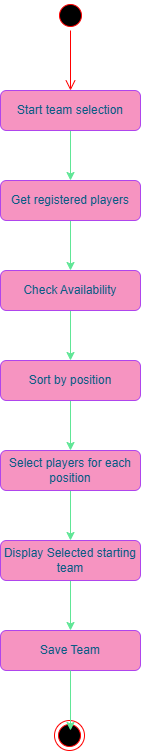

The diagram above was exported from draw.io. Its source (the exported page's mxGraphModel, read from the mxfile embedded in the PNG):
<mxGraphModel dx="1439" dy="794" grid="1" gridSize="10" guides="1" tooltips="1" connect="1" arrows="1" fold="1" page="1" pageScale="1" pageWidth="827" pageHeight="1169" math="0" shadow="0">
  <root>
    <mxCell id="0" />
    <mxCell id="1" parent="0" />
    <mxCell id="0nj7_SswyuHnM88qXfm1-4" edge="1" parent="1" source="0nj7_SswyuHnM88qXfm1-1" style="edgeStyle=orthogonalEdgeStyle;rounded=0;orthogonalLoop=1;jettySize=auto;html=1;exitX=0.5;exitY=1;exitDx=0;exitDy=0;strokeColor=#60E696;fontColor=#095C86;defaultLabelBackgroundColor=page;labelPadding=0 4;fillColor=#F694C1;">
      <mxGeometry relative="1" as="geometry">
        <mxPoint x="400" y="210" as="targetPoint" />
      </mxGeometry>
    </mxCell>
    <mxCell id="0nj7_SswyuHnM88qXfm1-1" parent="1" style="rounded=1;whiteSpace=wrap;html=1;roundedPerimeter=1;strokeColor=#AF45ED;fontColor=#095C86;fillColor=#F694C1;" value="Start team selection" vertex="1">
      <mxGeometry height="40" width="140" x="330" y="120" as="geometry" />
    </mxCell>
    <mxCell id="0nj7_SswyuHnM88qXfm1-2" parent="1" style="ellipse;html=1;shape=startState;fillColor=#000000;strokeColor=#ff0000;fontColor=#095C86;" value="" vertex="1">
      <mxGeometry height="30" width="30" x="385" y="30" as="geometry" />
    </mxCell>
    <mxCell id="0nj7_SswyuHnM88qXfm1-3" edge="1" parent="1" source="0nj7_SswyuHnM88qXfm1-2" style="edgeStyle=orthogonalEdgeStyle;html=1;verticalAlign=bottom;endArrow=open;endSize=8;strokeColor=#ff0000;rounded=0;fontColor=#095C86;defaultLabelBackgroundColor=page;labelPadding=0 4;fillColor=#F694C1;" value="">
      <mxGeometry relative="1" as="geometry">
        <mxPoint x="400" y="120" as="targetPoint" />
      </mxGeometry>
    </mxCell>
    <mxCell id="0nj7_SswyuHnM88qXfm1-6" edge="1" parent="1" source="0nj7_SswyuHnM88qXfm1-5" style="edgeStyle=orthogonalEdgeStyle;rounded=0;orthogonalLoop=1;jettySize=auto;html=1;exitX=0.5;exitY=1;exitDx=0;exitDy=0;strokeColor=#60E696;fontColor=#095C86;defaultLabelBackgroundColor=page;labelPadding=0 4;fillColor=#F694C1;">
      <mxGeometry relative="1" as="geometry">
        <mxPoint x="400" y="300" as="targetPoint" />
      </mxGeometry>
    </mxCell>
    <mxCell id="0nj7_SswyuHnM88qXfm1-5" parent="1" style="rounded=1;whiteSpace=wrap;html=1;roundedPerimeter=1;strokeColor=#AF45ED;fontColor=#095C86;fillColor=#F694C1;" value="Get registered players" vertex="1">
      <mxGeometry height="40" width="140" x="330" y="210" as="geometry" />
    </mxCell>
    <mxCell id="0nj7_SswyuHnM88qXfm1-9" edge="1" parent="1" source="0nj7_SswyuHnM88qXfm1-7" style="edgeStyle=orthogonalEdgeStyle;rounded=0;orthogonalLoop=1;jettySize=auto;html=1;exitX=0.5;exitY=1;exitDx=0;exitDy=0;strokeColor=#60E696;fontColor=#095C86;defaultLabelBackgroundColor=page;labelPadding=0 4;fillColor=#F694C1;">
      <mxGeometry relative="1" as="geometry">
        <mxPoint x="400" y="390" as="targetPoint" />
      </mxGeometry>
    </mxCell>
    <mxCell id="0nj7_SswyuHnM88qXfm1-7" parent="1" style="rounded=1;whiteSpace=wrap;html=1;roundedPerimeter=1;strokeColor=#AF45ED;fontColor=#095C86;fillColor=#F694C1;" value="Check Availability" vertex="1">
      <mxGeometry height="40" width="140" x="330" y="300" as="geometry" />
    </mxCell>
    <mxCell id="0nj7_SswyuHnM88qXfm1-11" edge="1" parent="1" source="0nj7_SswyuHnM88qXfm1-10" style="edgeStyle=orthogonalEdgeStyle;rounded=0;orthogonalLoop=1;jettySize=auto;html=1;exitX=0.5;exitY=1;exitDx=0;exitDy=0;strokeColor=#60E696;fontColor=#095C86;defaultLabelBackgroundColor=page;labelPadding=0 4;fillColor=#F694C1;">
      <mxGeometry relative="1" as="geometry">
        <mxPoint x="400" y="480" as="targetPoint" />
      </mxGeometry>
    </mxCell>
    <mxCell id="0nj7_SswyuHnM88qXfm1-10" parent="1" style="rounded=1;whiteSpace=wrap;html=1;roundedPerimeter=1;strokeColor=#AF45ED;fontColor=#095C86;fillColor=#F694C1;" value="Sort by position" vertex="1">
      <mxGeometry height="40" width="140" x="330" y="390" as="geometry" />
    </mxCell>
    <mxCell id="0nj7_SswyuHnM88qXfm1-13" edge="1" parent="1" source="0nj7_SswyuHnM88qXfm1-12" style="edgeStyle=orthogonalEdgeStyle;rounded=0;orthogonalLoop=1;jettySize=auto;html=1;exitX=0.5;exitY=1;exitDx=0;exitDy=0;strokeColor=#60E696;fontColor=#095C86;defaultLabelBackgroundColor=page;labelPadding=0 4;fillColor=#F694C1;">
      <mxGeometry relative="1" as="geometry">
        <mxPoint x="400" y="570" as="targetPoint" />
      </mxGeometry>
    </mxCell>
    <mxCell id="0nj7_SswyuHnM88qXfm1-12" parent="1" style="rounded=1;whiteSpace=wrap;html=1;roundedPerimeter=1;strokeColor=#AF45ED;fontColor=#095C86;fillColor=#F694C1;" value="Select players for each position" vertex="1">
      <mxGeometry height="40" width="140" x="330" y="480" as="geometry" />
    </mxCell>
    <mxCell id="0nj7_SswyuHnM88qXfm1-15" edge="1" parent="1" source="0nj7_SswyuHnM88qXfm1-14" style="edgeStyle=orthogonalEdgeStyle;rounded=0;orthogonalLoop=1;jettySize=auto;html=1;exitX=0.5;exitY=1;exitDx=0;exitDy=0;strokeColor=#60E696;fontColor=#095C86;defaultLabelBackgroundColor=page;labelPadding=0 4;fillColor=#F694C1;">
      <mxGeometry relative="1" as="geometry">
        <mxPoint x="400" y="660" as="targetPoint" />
      </mxGeometry>
    </mxCell>
    <mxCell id="0nj7_SswyuHnM88qXfm1-14" parent="1" style="rounded=1;whiteSpace=wrap;html=1;roundedPerimeter=1;strokeColor=#AF45ED;fontColor=#095C86;fillColor=#F694C1;" value="Display Selected starting team" vertex="1">
      <mxGeometry height="40" width="140" x="330" y="570" as="geometry" />
    </mxCell>
    <mxCell id="0nj7_SswyuHnM88qXfm1-16" parent="1" style="rounded=1;whiteSpace=wrap;html=1;roundedPerimeter=1;strokeColor=#AF45ED;fontColor=#095C86;fillColor=#F694C1;" value="Save Team" vertex="1">
      <mxGeometry height="40" width="140" x="330" y="660" as="geometry" />
    </mxCell>
    <mxCell id="0nj7_SswyuHnM88qXfm1-17" parent="1" style="ellipse;html=1;shape=endState;fillColor=#000000;strokeColor=#ff0000;fontColor=#095C86;" value="" vertex="1">
      <mxGeometry height="30" width="30" x="384" y="750" as="geometry" />
    </mxCell>
    <mxCell id="0nj7_SswyuHnM88qXfm1-18" edge="1" parent="1" source="0nj7_SswyuHnM88qXfm1-16" style="edgeStyle=orthogonalEdgeStyle;rounded=0;orthogonalLoop=1;jettySize=auto;html=1;exitX=0.5;exitY=1;exitDx=0;exitDy=0;entryX=0.533;entryY=0.333;entryDx=0;entryDy=0;entryPerimeter=0;strokeColor=#60E696;fontColor=#095C86;defaultLabelBackgroundColor=page;labelPadding=0 4;fillColor=#F694C1;" target="0nj7_SswyuHnM88qXfm1-17">
      <mxGeometry relative="1" as="geometry" />
    </mxCell>
  </root>
</mxGraphModel>